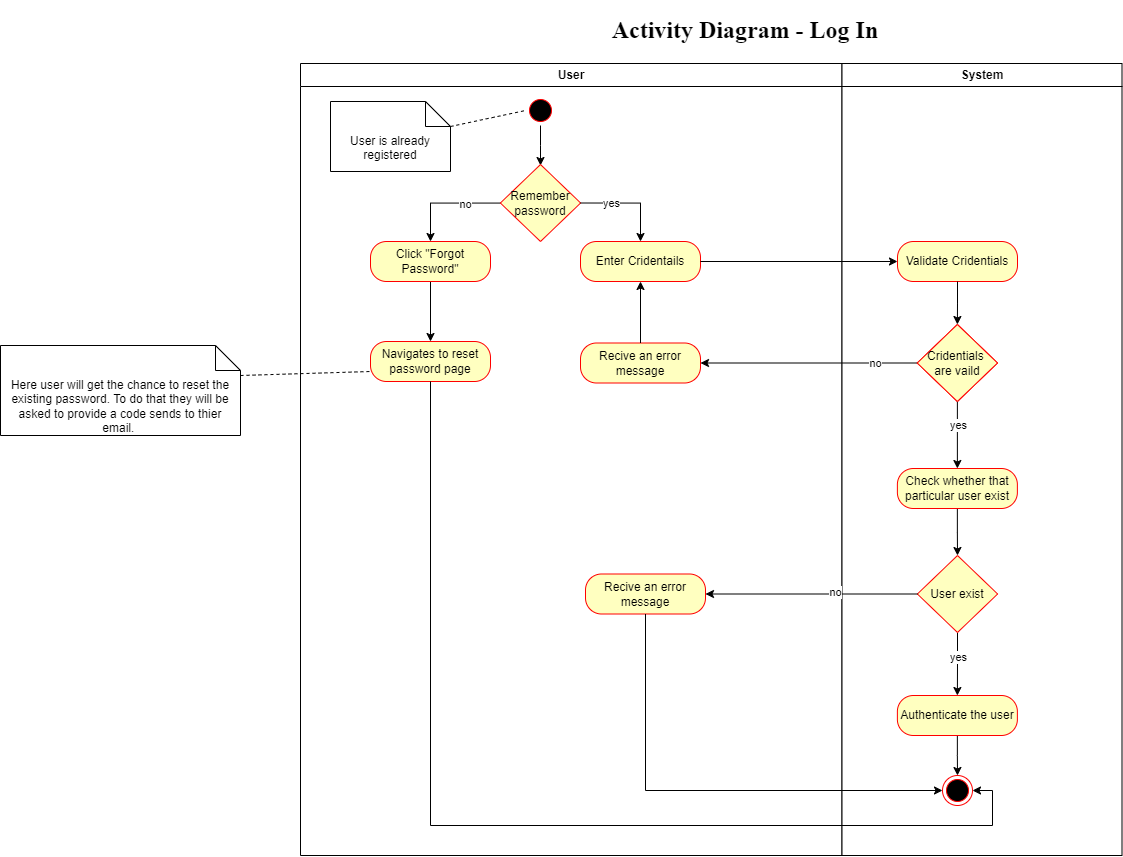

The diagram above was exported from draw.io. Its source (the exported page's mxGraphModel, read from the mxfile embedded in the PNG):
<mxGraphModel dx="2049" dy="2089" grid="1" gridSize="10" guides="1" tooltips="1" connect="1" arrows="1" fold="1" page="1" pageScale="1" pageWidth="1169" pageHeight="826" background="none" math="0" shadow="0">
  <root>
    <mxCell id="0" />
    <mxCell id="1" parent="0" />
    <mxCell id="2" value="User" style="swimlane;whiteSpace=wrap;swimlaneFillColor=default;" parent="1" vertex="1">
      <mxGeometry x="300" y="8" width="541.5" height="792" as="geometry" />
    </mxCell>
    <mxCell id="NuS0N4FeWTGWIfL42GDR-26" value="" style="edgeStyle=orthogonalEdgeStyle;rounded=0;orthogonalLoop=1;jettySize=auto;html=1;" parent="2" source="5" edge="1">
      <mxGeometry relative="1" as="geometry">
        <mxPoint x="240" y="102" as="targetPoint" />
      </mxGeometry>
    </mxCell>
    <mxCell id="5" value="" style="ellipse;shape=startState;fillColor=#000000;strokeColor=#ff0000;" parent="2" vertex="1">
      <mxGeometry x="225" y="32" width="30" height="30" as="geometry" />
    </mxCell>
    <mxCell id="NuS0N4FeWTGWIfL42GDR-34" value="" style="edgeStyle=orthogonalEdgeStyle;rounded=0;orthogonalLoop=1;jettySize=auto;html=1;" parent="2" source="NuS0N4FeWTGWIfL42GDR-30" target="NuS0N4FeWTGWIfL42GDR-32" edge="1">
      <mxGeometry relative="1" as="geometry" />
    </mxCell>
    <mxCell id="NuS0N4FeWTGWIfL42GDR-30" value="Click &quot;Forgot Password&quot;" style="rounded=1;whiteSpace=wrap;html=1;arcSize=40;fontColor=#000000;fillColor=#ffffc0;strokeColor=#ff0000;" parent="2" vertex="1">
      <mxGeometry x="70" y="178" width="120" height="40" as="geometry" />
    </mxCell>
    <mxCell id="NuS0N4FeWTGWIfL42GDR-32" value="Navigates to reset password page" style="rounded=1;whiteSpace=wrap;html=1;arcSize=40;fontColor=#000000;fillColor=#ffffc0;strokeColor=#ff0000;" parent="2" vertex="1">
      <mxGeometry x="70" y="278" width="120" height="40" as="geometry" />
    </mxCell>
    <mxCell id="0AWyvqKzDJP4wQtps6fS-41" value="User is already registered" style="shape=note2;boundedLbl=1;whiteSpace=wrap;html=1;size=25;verticalAlign=top;align=center;" parent="2" vertex="1">
      <mxGeometry x="30" y="38" width="120" height="70" as="geometry" />
    </mxCell>
    <mxCell id="0AWyvqKzDJP4wQtps6fS-43" value="" style="endArrow=none;dashed=1;html=1;rounded=0;entryX=0;entryY=0.5;entryDx=0;entryDy=0;exitX=0;exitY=0;exitDx=120;exitDy=25;exitPerimeter=0;" parent="2" source="0AWyvqKzDJP4wQtps6fS-41" target="5" edge="1">
      <mxGeometry width="50" height="50" relative="1" as="geometry">
        <mxPoint x="657" y="352" as="sourcePoint" />
        <mxPoint x="707" y="302" as="targetPoint" />
      </mxGeometry>
    </mxCell>
    <mxCell id="dmWhkCqbDyU0CChMuSJ--9" value="Recive an error message" style="rounded=1;whiteSpace=wrap;html=1;arcSize=40;fontColor=#000000;fillColor=#ffffc0;strokeColor=#ff0000;" parent="2" vertex="1">
      <mxGeometry x="285" y="510.5" width="120" height="40" as="geometry" />
    </mxCell>
    <mxCell id="2JBv21q-E35BY4K0hECK-9" style="edgeStyle=orthogonalEdgeStyle;rounded=0;orthogonalLoop=1;jettySize=auto;html=1;entryX=0.5;entryY=0;entryDx=0;entryDy=0;" parent="2" source="2JBv21q-E35BY4K0hECK-7" target="NuS0N4FeWTGWIfL42GDR-30" edge="1">
      <mxGeometry relative="1" as="geometry" />
    </mxCell>
    <mxCell id="2JBv21q-E35BY4K0hECK-11" value="no" style="edgeLabel;html=1;align=center;verticalAlign=middle;resizable=0;points=[];" parent="2JBv21q-E35BY4K0hECK-9" vertex="1" connectable="0">
      <mxGeometry x="-0.3317" y="1" relative="1" as="geometry">
        <mxPoint as="offset" />
      </mxGeometry>
    </mxCell>
    <mxCell id="2JBv21q-E35BY4K0hECK-7" value="Remember password" style="rhombus;whiteSpace=wrap;html=1;fontColor=#000000;fillColor=#ffffc0;strokeColor=#ff0000;" parent="2" vertex="1">
      <mxGeometry x="199.88" y="101" width="80.24" height="77" as="geometry" />
    </mxCell>
    <mxCell id="3" value="System" style="swimlane;whiteSpace=wrap;swimlaneFillColor=default;" parent="1" vertex="1">
      <mxGeometry x="841.5" y="8" width="280" height="792" as="geometry" />
    </mxCell>
    <mxCell id="dmWhkCqbDyU0CChMuSJ--8" value="" style="edgeStyle=orthogonalEdgeStyle;rounded=0;orthogonalLoop=1;jettySize=auto;html=1;" parent="3" source="dmWhkCqbDyU0CChMuSJ--5" target="dmWhkCqbDyU0CChMuSJ--6" edge="1">
      <mxGeometry relative="1" as="geometry" />
    </mxCell>
    <mxCell id="dmWhkCqbDyU0CChMuSJ--13" value="" style="edgeStyle=orthogonalEdgeStyle;rounded=0;orthogonalLoop=1;jettySize=auto;html=1;entryX=0.5;entryY=0;entryDx=0;entryDy=0;" parent="3" source="dmWhkCqbDyU0CChMuSJ--6" target="dmWhkCqbDyU0CChMuSJ--14" edge="1">
      <mxGeometry relative="1" as="geometry">
        <mxPoint x="125.5" y="627.5" as="targetPoint" />
      </mxGeometry>
    </mxCell>
    <mxCell id="dmWhkCqbDyU0CChMuSJ--15" value="yes" style="edgeLabel;html=1;align=center;verticalAlign=middle;resizable=0;points=[];" parent="dmWhkCqbDyU0CChMuSJ--13" vertex="1" connectable="0">
      <mxGeometry x="0.1448" relative="1" as="geometry">
        <mxPoint y="-11" as="offset" />
      </mxGeometry>
    </mxCell>
    <mxCell id="0AWyvqKzDJP4wQtps6fS-44" value="Enter Cridentails" style="rounded=1;whiteSpace=wrap;html=1;arcSize=40;fontColor=#000000;fillColor=#ffffc0;strokeColor=#ff0000;" parent="3" vertex="1">
      <mxGeometry x="-261.5" y="178" width="120" height="40" as="geometry" />
    </mxCell>
    <mxCell id="nQ3hk4fcCa_jTtAUefVC-39" value="Recive an error message" style="rounded=1;whiteSpace=wrap;html=1;arcSize=40;fontColor=#000000;fillColor=#ffffc0;strokeColor=#ff0000;" parent="3" vertex="1">
      <mxGeometry x="-261.5" y="279.5" width="120" height="40" as="geometry" />
    </mxCell>
    <mxCell id="dmWhkCqbDyU0CChMuSJ--17" value="" style="ellipse;html=1;shape=endState;fillColor=#000000;strokeColor=#ff0000;" parent="3" vertex="1">
      <mxGeometry x="100.5" y="712" width="30" height="30" as="geometry" />
    </mxCell>
    <mxCell id="0AWyvqKzDJP4wQtps6fS-53" style="edgeStyle=orthogonalEdgeStyle;rounded=0;orthogonalLoop=1;jettySize=auto;html=1;entryX=0;entryY=0.5;entryDx=0;entryDy=0;" parent="3" source="0AWyvqKzDJP4wQtps6fS-44" target="0AWyvqKzDJP4wQtps6fS-46" edge="1">
      <mxGeometry relative="1" as="geometry" />
    </mxCell>
    <mxCell id="O0uO3c7E5Hrp_syw3NvI-7" value="" style="edgeStyle=orthogonalEdgeStyle;rounded=0;orthogonalLoop=1;jettySize=auto;html=1;" parent="3" source="dmWhkCqbDyU0CChMuSJ--14" target="dmWhkCqbDyU0CChMuSJ--17" edge="1">
      <mxGeometry relative="1" as="geometry" />
    </mxCell>
    <mxCell id="dmWhkCqbDyU0CChMuSJ--14" value="Authenticate the user" style="rounded=1;whiteSpace=wrap;html=1;arcSize=40;fontColor=#000000;fillColor=#ffffc0;strokeColor=#ff0000;" parent="3" vertex="1">
      <mxGeometry x="55.38" y="632" width="120" height="40" as="geometry" />
    </mxCell>
    <mxCell id="dmWhkCqbDyU0CChMuSJ--19" value="" style="edgeStyle=orthogonalEdgeStyle;rounded=0;orthogonalLoop=1;jettySize=auto;html=1;" parent="3" source="nQ3hk4fcCa_jTtAUefVC-39" target="0AWyvqKzDJP4wQtps6fS-44" edge="1">
      <mxGeometry relative="1" as="geometry" />
    </mxCell>
    <mxCell id="dmWhkCqbDyU0CChMuSJ--6" value="User exist" style="rhombus;whiteSpace=wrap;html=1;fontColor=#000000;fillColor=#ffffc0;strokeColor=#ff0000;" parent="3" vertex="1">
      <mxGeometry x="75.38" y="492" width="80.24" height="77" as="geometry" />
    </mxCell>
    <mxCell id="dmWhkCqbDyU0CChMuSJ--5" value="Check whether that particular user exist" style="rounded=1;whiteSpace=wrap;html=1;arcSize=40;fontColor=#000000;fillColor=#ffffc0;strokeColor=#ff0000;" parent="3" vertex="1">
      <mxGeometry x="55.38" y="405" width="120" height="40" as="geometry" />
    </mxCell>
    <mxCell id="0AWyvqKzDJP4wQtps6fS-50" value="Cridentials&amp;nbsp;&lt;div&gt;are vaild&lt;/div&gt;" style="rhombus;whiteSpace=wrap;html=1;fontColor=#000000;fillColor=#ffffc0;strokeColor=#ff0000;" parent="3" vertex="1">
      <mxGeometry x="75.25999999999999" y="261" width="80.24" height="77" as="geometry" />
    </mxCell>
    <mxCell id="0AWyvqKzDJP4wQtps6fS-46" value="Validate Cridentials" style="rounded=1;whiteSpace=wrap;html=1;arcSize=40;fontColor=#000000;fillColor=#ffffc0;strokeColor=#ff0000;" parent="3" vertex="1">
      <mxGeometry x="55.5" y="178" width="120" height="40" as="geometry" />
    </mxCell>
    <mxCell id="0AWyvqKzDJP4wQtps6fS-54" style="edgeStyle=orthogonalEdgeStyle;rounded=0;orthogonalLoop=1;jettySize=auto;html=1;entryX=0.5;entryY=0;entryDx=0;entryDy=0;" parent="3" source="0AWyvqKzDJP4wQtps6fS-46" target="0AWyvqKzDJP4wQtps6fS-50" edge="1">
      <mxGeometry relative="1" as="geometry" />
    </mxCell>
    <mxCell id="0AWyvqKzDJP4wQtps6fS-51" style="edgeStyle=orthogonalEdgeStyle;rounded=0;orthogonalLoop=1;jettySize=auto;html=1;" parent="3" source="0AWyvqKzDJP4wQtps6fS-50" target="nQ3hk4fcCa_jTtAUefVC-39" edge="1">
      <mxGeometry relative="1" as="geometry">
        <mxPoint x="-104.5" y="233.5" as="targetPoint" />
      </mxGeometry>
    </mxCell>
    <mxCell id="nQ3hk4fcCa_jTtAUefVC-40" value="no" style="edgeLabel;html=1;align=center;verticalAlign=middle;resizable=0;points=[];" parent="0AWyvqKzDJP4wQtps6fS-51" vertex="1" connectable="0">
      <mxGeometry x="-0.6031" y="3" relative="1" as="geometry">
        <mxPoint y="-3" as="offset" />
      </mxGeometry>
    </mxCell>
    <mxCell id="nQ3hk4fcCa_jTtAUefVC-47" value="" style="edgeStyle=orthogonalEdgeStyle;rounded=0;orthogonalLoop=1;jettySize=auto;html=1;entryX=0.5;entryY=0;entryDx=0;entryDy=0;" parent="3" source="0AWyvqKzDJP4wQtps6fS-50" target="dmWhkCqbDyU0CChMuSJ--5" edge="1">
      <mxGeometry relative="1" as="geometry">
        <mxPoint x="125.4142857142856" y="360.5" as="targetPoint" />
        <Array as="points" />
      </mxGeometry>
    </mxCell>
    <mxCell id="nQ3hk4fcCa_jTtAUefVC-48" value="yes" style="edgeLabel;html=1;align=center;verticalAlign=middle;resizable=0;points=[];" parent="nQ3hk4fcCa_jTtAUefVC-47" vertex="1" connectable="0">
      <mxGeometry x="-0.3248" y="3" relative="1" as="geometry">
        <mxPoint x="-3" as="offset" />
      </mxGeometry>
    </mxCell>
    <mxCell id="O0uO3c7E5Hrp_syw3NvI-5" value="&lt;h1&gt;&lt;font face=&quot;Times New Roman&quot;&gt;Activity Diagram - Log In&lt;/font&gt;&lt;/h1&gt;" style="text;html=1;align=center;verticalAlign=middle;whiteSpace=wrap;rounded=0;" parent="1" vertex="1">
      <mxGeometry x="600" y="-50" width="290" height="50" as="geometry" />
    </mxCell>
    <mxCell id="O0uO3c7E5Hrp_syw3NvI-9" style="edgeStyle=orthogonalEdgeStyle;rounded=0;orthogonalLoop=1;jettySize=auto;html=1;entryX=1;entryY=0.5;entryDx=0;entryDy=0;" parent="1" source="NuS0N4FeWTGWIfL42GDR-32" target="dmWhkCqbDyU0CChMuSJ--17" edge="1">
      <mxGeometry relative="1" as="geometry">
        <Array as="points">
          <mxPoint x="430" y="770" />
          <mxPoint x="992" y="770" />
          <mxPoint x="992" y="735" />
        </Array>
      </mxGeometry>
    </mxCell>
    <mxCell id="O0uO3c7E5Hrp_syw3NvI-11" style="edgeStyle=orthogonalEdgeStyle;rounded=0;orthogonalLoop=1;jettySize=auto;html=1;entryX=1;entryY=0.5;entryDx=0;entryDy=0;" parent="1" source="dmWhkCqbDyU0CChMuSJ--6" target="dmWhkCqbDyU0CChMuSJ--9" edge="1">
      <mxGeometry relative="1" as="geometry" />
    </mxCell>
    <mxCell id="O0uO3c7E5Hrp_syw3NvI-12" value="no" style="edgeLabel;html=1;align=center;verticalAlign=middle;resizable=0;points=[];" parent="O0uO3c7E5Hrp_syw3NvI-11" vertex="1" connectable="0">
      <mxGeometry x="-0.2142" y="-2" relative="1" as="geometry">
        <mxPoint as="offset" />
      </mxGeometry>
    </mxCell>
    <mxCell id="O0uO3c7E5Hrp_syw3NvI-13" style="edgeStyle=orthogonalEdgeStyle;rounded=0;orthogonalLoop=1;jettySize=auto;html=1;entryX=0;entryY=0.5;entryDx=0;entryDy=0;" parent="1" source="dmWhkCqbDyU0CChMuSJ--9" target="dmWhkCqbDyU0CChMuSJ--17" edge="1">
      <mxGeometry relative="1" as="geometry">
        <Array as="points">
          <mxPoint x="645" y="735" />
        </Array>
      </mxGeometry>
    </mxCell>
    <mxCell id="O0uO3c7E5Hrp_syw3NvI-14" value="" style="endArrow=none;dashed=1;html=1;rounded=0;entryX=0;entryY=0.75;entryDx=0;entryDy=0;" parent="1" target="NuS0N4FeWTGWIfL42GDR-32" edge="1">
      <mxGeometry width="50" height="50" relative="1" as="geometry">
        <mxPoint x="240" y="320" as="sourcePoint" />
        <mxPoint x="535" y="81" as="targetPoint" />
      </mxGeometry>
    </mxCell>
    <mxCell id="O0uO3c7E5Hrp_syw3NvI-15" value="&lt;div style=&quot;&quot;&gt;&lt;span style=&quot;background-color: initial;&quot;&gt;Here user will get the chance to reset the existing password. To do that they will be asked to provide a code sends to thier email.&amp;nbsp;&lt;/span&gt;&lt;/div&gt;" style="shape=note2;boundedLbl=1;whiteSpace=wrap;html=1;size=25;verticalAlign=top;align=center;" parent="1" vertex="1">
      <mxGeometry y="290" width="240" height="90" as="geometry" />
    </mxCell>
    <mxCell id="2JBv21q-E35BY4K0hECK-6" value="Cridentials&amp;nbsp;&lt;div&gt;are vaild&lt;/div&gt;" style="rhombus;whiteSpace=wrap;html=1;fontColor=#000000;fillColor=#ffffc0;strokeColor=#ff0000;" parent="1" vertex="1">
      <mxGeometry x="916.76" y="269" width="80.24" height="77" as="geometry" />
    </mxCell>
    <mxCell id="2JBv21q-E35BY4K0hECK-8" style="edgeStyle=orthogonalEdgeStyle;rounded=0;orthogonalLoop=1;jettySize=auto;html=1;entryX=0.5;entryY=0;entryDx=0;entryDy=0;exitX=1;exitY=0.5;exitDx=0;exitDy=0;" parent="1" source="2JBv21q-E35BY4K0hECK-7" target="0AWyvqKzDJP4wQtps6fS-44" edge="1">
      <mxGeometry relative="1" as="geometry">
        <mxPoint x="580" y="150" as="sourcePoint" />
        <Array as="points">
          <mxPoint x="640" y="148" />
        </Array>
      </mxGeometry>
    </mxCell>
    <mxCell id="2JBv21q-E35BY4K0hECK-10" value="yes" style="edgeLabel;html=1;align=center;verticalAlign=middle;resizable=0;points=[];" parent="2JBv21q-E35BY4K0hECK-8" vertex="1" connectable="0">
      <mxGeometry x="-0.6501" y="-1" relative="1" as="geometry">
        <mxPoint x="13" y="-1" as="offset" />
      </mxGeometry>
    </mxCell>
  </root>
</mxGraphModel>